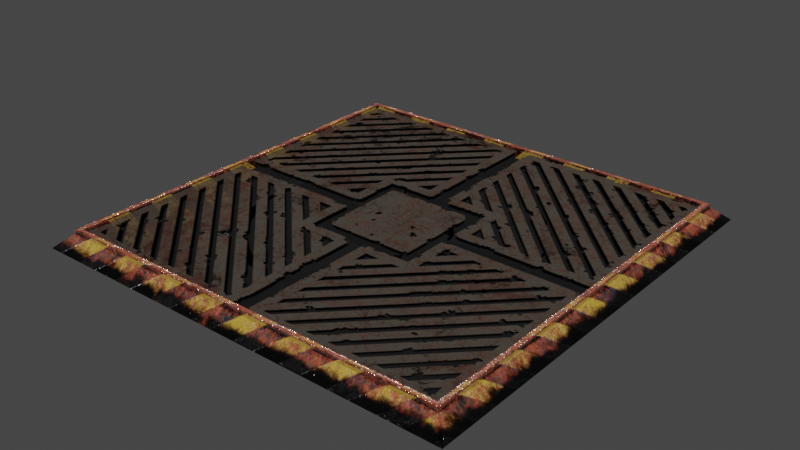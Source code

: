 # Source: tile-block.blend  (saved by Blender 2.90.8; exported with 4.5.12 LTS)
import bpy
from mathutils import Matrix  # noqa: F401  (used for matrix-valued properties, if any)

bpy.ops.wm.read_factory_settings(use_empty=True)
scene = bpy.context.scene
scene.name = 'Scene'

# ---- images (referenced by path relative to the original .blend; pixels are not part of the script)
import os
ASSET_DIR = os.environ.get("B2B_ASSET_DIR", "")  # directory of the original .blend (textures are referenced by path, not embedded)
HERE = os.path.dirname(os.path.abspath(__file__))  # packed textures are extracted next to this script under _unpacked/

def load_image(name, relpath, width, height, colorspace="sRGB"):
    """Load a texture the original file referenced (path relative to the .blend, or extracted next to this script)."""
    p = next((c for c in (os.path.join(HERE, relpath), os.path.join(ASSET_DIR, relpath)) if relpath and os.path.exists(c)), "")
    if p:
        img = bpy.data.images.load(p, check_existing=True)
        img.name = name
    else:  # same state as the original file: an image datablock whose file is absent (Cycles renders it pink)
        img = bpy.data.images.new(name, width, height)
        img.source = "FILE"
        img.filepath = "//" + (relpath or name)
    img.colorspace_settings.name = colorspace
    return img
img_tile_grid_normal_jpg = load_image('tile_grid_Normal.jpg', '_unpacked/tile_grid_Normal.d50c0c16.jpg', 512, 512, 'sRGB')
img_tile_grid_damaged_roughness_jpg = load_image('tile_grid_damaged_Roughness.jpg', '_unpacked/tile_grid_damaged_Roughness.f05f4b57.jpg', 512, 512, 'sRGB')
img_tile_grid_metallic_jpg = load_image('tile_grid_Metallic.jpg', '_unpacked/tile_grid_Metallic.6ccd9cbb.jpg', 512, 512, 'sRGB')
img_tile_grid_basecolor_alpha_damaged_png_001 = load_image('tile_grid_BaseColor-alpha-damaged.png.001', '_unpacked/tile_grid_BaseColor-alpha-damaged.62451bd1.png', 512, 512, 'sRGB')
img_tile_tile_normal_jpg = load_image('tile_tile_Normal.jpg', '_unpacked/tile_tile_Normal.9cd54daa.jpg', 512, 512, 'sRGB')
img_tile_tile_roughness_jpg = load_image('tile_tile_Roughness.jpg', '_unpacked/tile_tile_Roughness.49ec1f3a.jpg', 512, 512, 'sRGB')
img_tile_tile_metallic_jpg = load_image('tile_tile_Metallic.jpg', '_unpacked/tile_tile_Metallic.5d37378a.jpg', 512, 512, 'sRGB')
img_tile_tile_damaged_basecolor_jpg = load_image('tile_tile_damaged_BaseColor.jpg', '_unpacked/tile_tile_damaged_BaseColor.d9c38235.jpg', 512, 512, 'sRGB')
img_tile_bottom_normal_jpg = load_image('tile_bottom_Normal.jpg', '_unpacked/tile_bottom_Normal.10ea1b95.jpg', 512, 512, 'sRGB')

# ---- materials (node trees are filled in below, after node groups)
mat_grid = bpy.data.materials.new('grid')
mat_tile = bpy.data.materials.new('tile')
mat_bottom = bpy.data.materials.new('bottom')
mat_bottom.diffuse_color = (0.02117, 0.02117, 0.02117, 1.0)

# ---- material node trees
mat_grid.use_nodes = True; mat_grid.node_tree.nodes.clear()
_N = mat_grid.node_tree.nodes; _L = mat_grid.node_tree.links
n0 = _N.new('ShaderNodeBsdfPrincipled'); n0.name = 'Principled BSDF'; n0.location = (10, 300)
n0.distribution = 'GGX'
n0.subsurface_method = 'BURLEY'
n0.inputs[3].default_value = 1.45
n0.inputs[27].default_value = (0.0, 0.0, 0.0, 1.0)
n0.inputs[28].default_value = 1.0
n1 = _N.new('ShaderNodeTexImage'); n1.name = 'Image Texture.002'; n1.location = (-637, -158)
n1.image = img_tile_grid_normal_jpg
n2 = _N.new('ShaderNodeNormalMap'); n2.name = 'Normal Map'; n2.location = (-294, -225)
n3 = _N.new('ShaderNodeOutputMaterial'); n3.name = 'Material Output'; n3.location = (300, 300)
n4 = _N.new('ShaderNodeTexImage'); n4.name = 'Image Texture.001'; n4.location = (-382, 45)
n4.image = img_tile_grid_damaged_roughness_jpg
n5 = _N.new('ShaderNodeTexImage'); n5.name = 'Image Texture.003'; n5.location = (-661, 134)
n5.image = img_tile_grid_metallic_jpg
n6 = _N.new('ShaderNodeTexImage'); n6.name = 'Image Texture'; n6.location = (-373, 454)
n6.image = img_tile_grid_basecolor_alpha_damaged_png_001
_L.new(n0.outputs[0], n3.inputs[0])
_L.new(n1.outputs[0], n2.inputs[1])
_L.new(n6.outputs[0], n0.inputs[0])
_L.new(n4.outputs[0], n0.inputs[2])
_L.new(n5.outputs[0], n0.inputs[1])
_L.new(n2.outputs[0], n0.inputs[5])
_L.new(n6.outputs[1], n0.inputs[4])
n3.is_active_output = True
mat_tile.use_nodes = True; mat_tile.node_tree.nodes.clear()
_N = mat_tile.node_tree.nodes; _L = mat_tile.node_tree.links
n0 = _N.new('ShaderNodeBsdfPrincipled'); n0.name = 'Principled BSDF'; n0.location = (0, 160)
n0.distribution = 'GGX'
n0.subsurface_method = 'BURLEY'
n0.inputs[3].default_value = 1.45
n0.inputs[27].default_value = (0.0, 0.0, 0.0, 1.0)
n0.inputs[28].default_value = 1.0
n1 = _N.new('ShaderNodeOutputMaterial'); n1.name = 'Material Output'; n1.location = (290, 160)
n2 = _N.new('ShaderNodeTexImage'); n2.name = 'Image Texture.002'; n2.location = (-637, -158)
n2.image = img_tile_tile_normal_jpg
n3 = _N.new('ShaderNodeNormalMap'); n3.name = 'Normal Map'; n3.location = (-294, -225)
n4 = _N.new('ShaderNodeTexImage'); n4.name = 'Image Texture.001'; n4.location = (-357, 42)
n4.image = img_tile_tile_roughness_jpg
n5 = _N.new('ShaderNodeTexImage'); n5.name = 'Image Texture.003'; n5.location = (-661, 134)
n5.image = img_tile_tile_metallic_jpg
n6 = _N.new('ShaderNodeTexImage'); n6.name = 'Image Texture'; n6.location = (-334, 418)
n6.image = img_tile_tile_damaged_basecolor_jpg
_L.new(n0.outputs[0], n1.inputs[0])
_L.new(n2.outputs[0], n3.inputs[1])
_L.new(n3.outputs[0], n0.inputs[5])
_L.new(n4.outputs[0], n0.inputs[2])
_L.new(n5.outputs[0], n0.inputs[1])
_L.new(n6.outputs[0], n0.inputs[0])
n1.is_active_output = True
mat_bottom.use_nodes = True; mat_bottom.node_tree.nodes.clear()
_N = mat_bottom.node_tree.nodes; _L = mat_bottom.node_tree.links
n0 = _N.new('ShaderNodeBsdfPrincipled'); n0.name = 'Principled BSDF'; n0.location = (10, 300)
n0.distribution = 'GGX'
n0.subsurface_method = 'BURLEY'
n0.inputs[0].default_value = (0.0, 0.0, 0.0, 1.0)
n0.inputs[2].default_value = 1.0
n0.inputs[3].default_value = 1.45
n0.inputs[27].default_value = (0.0, 0.0, 0.0, 1.0)
n0.inputs[28].default_value = 1.0
n1 = _N.new('ShaderNodeOutputMaterial'); n1.name = 'Material Output'; n1.location = (300, 300)
n2 = _N.new('ShaderNodeNormalMap'); n2.name = 'Normal Map'; n2.location = (-294, -225)
n3 = _N.new('ShaderNodeTexImage'); n3.name = 'Image Texture.002'; n3.location = (-620, -112)
n3.image = img_tile_bottom_normal_jpg
_L.new(n0.outputs[0], n1.inputs[0])
_L.new(n3.outputs[0], n2.inputs[1])
_L.new(n2.outputs[0], n0.inputs[5])
n1.is_active_output = True

# ---- world
world_world = bpy.data.worlds.new('World'); scene.world = world_world
world_world.use_nodes = True; world_world.node_tree.nodes.clear()
_N = world_world.node_tree.nodes; _L = world_world.node_tree.links
n0 = _N.new('ShaderNodeOutputWorld'); n0.name = 'World Output'; n0.location = (300, 300)
n1 = _N.new('ShaderNodeBackground'); n1.name = 'Background'; n1.location = (10, 300)
n1.inputs[0].default_value = (0.05088, 0.05088, 0.05088, 1.0)
_L.new(n1.outputs[0], n0.inputs[0])
n0.is_active_output = True
world_world.color = (0.05088, 0.05088, 0.05088)
world_world.use_sun_shadow = False
world_world.sun_shadow_jitter_overblur = 0.0

# ---- meshes
me_plane_001 = bpy.data.meshes.new('Plane.001')
me_plane_001.from_pydata([(-0.9085, -0.9085, 0.06409), (0.9085, -0.9085, 0.06409), (-0.9085, 0.9085, 0.06409), (0.9085, 0.9085, 0.06409)], [], [(0, 1, 3, 2)])
_uv = me_plane_001.uv_layers.new(name='UVMap')
_uv.uv.foreach_set('vector', [0.0388, 0.01973, 0.9984, 0.01973, 0.9984, 0.9811, 0.0388, 0.9811])
me_plane_001.materials.append(mat_grid)
me_plane_001.use_remesh_fix_poles = True
me_plane_001.use_remesh_preserve_attributes = False
me_plane_001.use_mirror_vertex_groups = False
me_plane_001.update()
me_plane = bpy.data.meshes.new('Plane')
me_plane.from_pydata([(-1.0, -1.0, 0.0), (1.0, -1.0, 0.0), (-1.0, 1.0, 0.0), (1.0, 1.0, 0.0), (-0.9307, 0.9307, 0.06145), (-0.9307, -0.9307, 0.06145), (0.9307, -0.9307, 0.06145), (0.9307, 0.9307, 0.06145), (-0.9269, 0.9269, 0.07977), (-0.9269, -0.9269, 0.07977), (0.9269, -0.9269, 0.07977), (0.9269, 0.9269, 0.07977), (-0.9049, 0.9049, 0.07977), (-0.9049, -0.9049, 0.07977), (0.9049, -0.9049, 0.07977), (0.9049, 0.9049, 0.07977), (-0.9049, 0.9049, 0.02399), (-0.9049, -0.9049, 0.02399), (0.9049, -0.9049, 0.02399), (0.9049, 0.9049, 0.02399)], [], [(5, 4, 2, 0), (6, 5, 0, 1), (7, 6, 1, 3), (4, 7, 3, 2), (5, 6, 10, 9), (7, 4, 8, 11), (6, 7, 11, 10), (4, 5, 9, 8), (9, 10, 14, 13), (10, 11, 15, 14), (8, 9, 13, 12), (11, 8, 12, 15), (14, 15, 19, 18), (12, 13, 17, 16), (15, 12, 16, 19), (13, 14, 18, 17), (16, 17, 18, 19)])
me_plane.polygons.foreach_set('material_index', [0, 0, 0, 0, 0, 0, 0, 0, 0, 0, 0, 0, 0, 0, 0, 0, 1])
_uv = me_plane.uv_layers.new(name='UVMap')
_uv.uv.foreach_set('vector', [0.0843, 0.9582, 0.9218, 0.9582, 0.953, 0.9999, 0.0531, 0.9999, 0.04179, 0.0843, 0.04179, 0.9218, 9.998e-05, 0.953, 0.0001002, 0.0531, 0.9157, 0.04179, 0.07825, 0.04179, 0.04705, 9.998e-05, 0.9469, 0.0001002, 0.9582, 0.9157, 0.9582, 0.07825, 0.9999, 0.04705, 0.9999, 0.9469, 0.04179, 0.9218, 0.04179, 0.0843, 0.05635, 0.08592, 0.05637, 0.9188, 0.9582, 0.07825, 0.9582, 0.9157, 0.9436, 0.9141, 0.9436, 0.0812, 0.07825, 0.04179, 0.9157, 0.04179, 0.9141, 0.05635, 0.0812, 0.05637, 0.9218, 0.9582, 0.0843, 0.9582, 0.08592, 0.9436, 0.9188, 0.9436, 0.05637, 0.9188, 0.05635, 0.08592, 0.07064, 0.09567, 0.07074, 0.9044, 0.0812, 0.05637, 0.9141, 0.05635, 0.9043, 0.07064, 0.09557, 0.07074, 0.9188, 0.9436, 0.08592, 0.9436, 0.09567, 0.9294, 0.9044, 0.9293, 0.9436, 0.0812, 0.9436, 0.9141, 0.9294, 0.9043, 0.9293, 0.09557, 0.09557, 0.07074, 0.9043, 0.07064, 0.9043, 0.09557, 0.09557, 0.09567, 0.9044, 0.9293, 0.09567, 0.9294, 0.09567, 0.9044, 0.9044, 0.9043, 0.9293, 0.09557, 0.9294, 0.9043, 0.9044, 0.9043, 0.9043, 0.09557, 0.07074, 0.9044, 0.07064, 0.09567, 0.09557, 0.09567, 0.09567, 0.9044, 0.9044, 0.9043, 0.09567, 0.9044, 0.09557, 0.09567, 0.9043, 0.09557])
me_plane.materials.append(mat_tile)
me_plane.materials.append(mat_bottom)
me_plane.use_remesh_fix_poles = True
me_plane.use_remesh_preserve_attributes = False
me_plane.use_mirror_vertex_groups = False
me_plane.update()

# ---- objects
ob_grid = bpy.data.objects.new('grid', me_plane_001)
ob_tile = bpy.data.objects.new('tile', me_plane)

# ---- transforms, parenting, visibility, modifiers, constraints
ob_grid.location = (0.0, 0.0, 0.0)
ob_grid.lineart.crease_threshold = 0.0
ob_tile.location = (0.0, 0.0, 0.0)
ob_tile.lineart.crease_threshold = 0.0

# ---- collection membership
scene.collection.objects.link(ob_grid)
scene.collection.objects.link(ob_tile)

# ---- scene / render settings (as saved in the file)
scene.frame_start = 1; scene.frame_end = 250; scene.frame_set(0)
scene.render.engine = 'CYCLES'
scene.cycles.use_denoising = False
scene.cycles.samples = 128
scene.cycles.sampling_pattern = 'TABULATED_SOBOL'
scene.cycles.use_adaptive_sampling = False
scene.cycles.use_light_tree = False
scene.view_settings.view_transform = 'Filmic'
bpy.context.view_layer.update()

# ---- added for rendering (the .blend has no active camera and no usable light): camera, sun
cam_auto = bpy.data.cameras.new('AutoCamera')
cam_auto.lens = 50.0
cam_auto.sensor_width = 36.0
cam_auto.clip_end = 1000.0
ob_auto_camera = bpy.data.objects.new('AutoCamera', cam_auto)
scene.collection.objects.link(ob_auto_camera)
ob_auto_camera.location = (2.61797, -3.14157, 2.13426)
ob_auto_camera.rotation_euler = (1.09748, -7.21219e-08, 0.694738)
scene.camera = ob_auto_camera
light_auto_sun = bpy.data.lights.new('AutoSun', 'SUN')
light_auto_sun.energy = 3.0
light_auto_sun.angle = 0.0523599
ob_auto_sun = bpy.data.objects.new('AutoSun', light_auto_sun)
scene.collection.objects.link(ob_auto_sun)
ob_auto_sun.rotation_euler = (0.872665, 0.174533, 0.523599)
bpy.context.view_layer.update()
